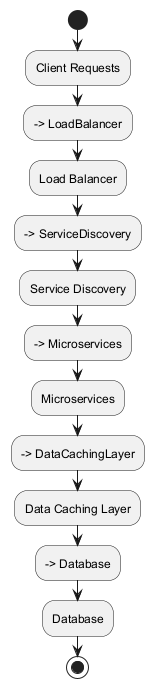

The diagram above was rendered by PlantUML. Its source (embedded in the PNG):
@startuml
start
:Client Requests;
--> LoadBalancer
:Load Balancer;
--> ServiceDiscovery
:Service Discovery;
--> Microservices
:Microservices;
--> DataCachingLayer
:Data Caching Layer;
--> Database
:Database;
stop
@enduml